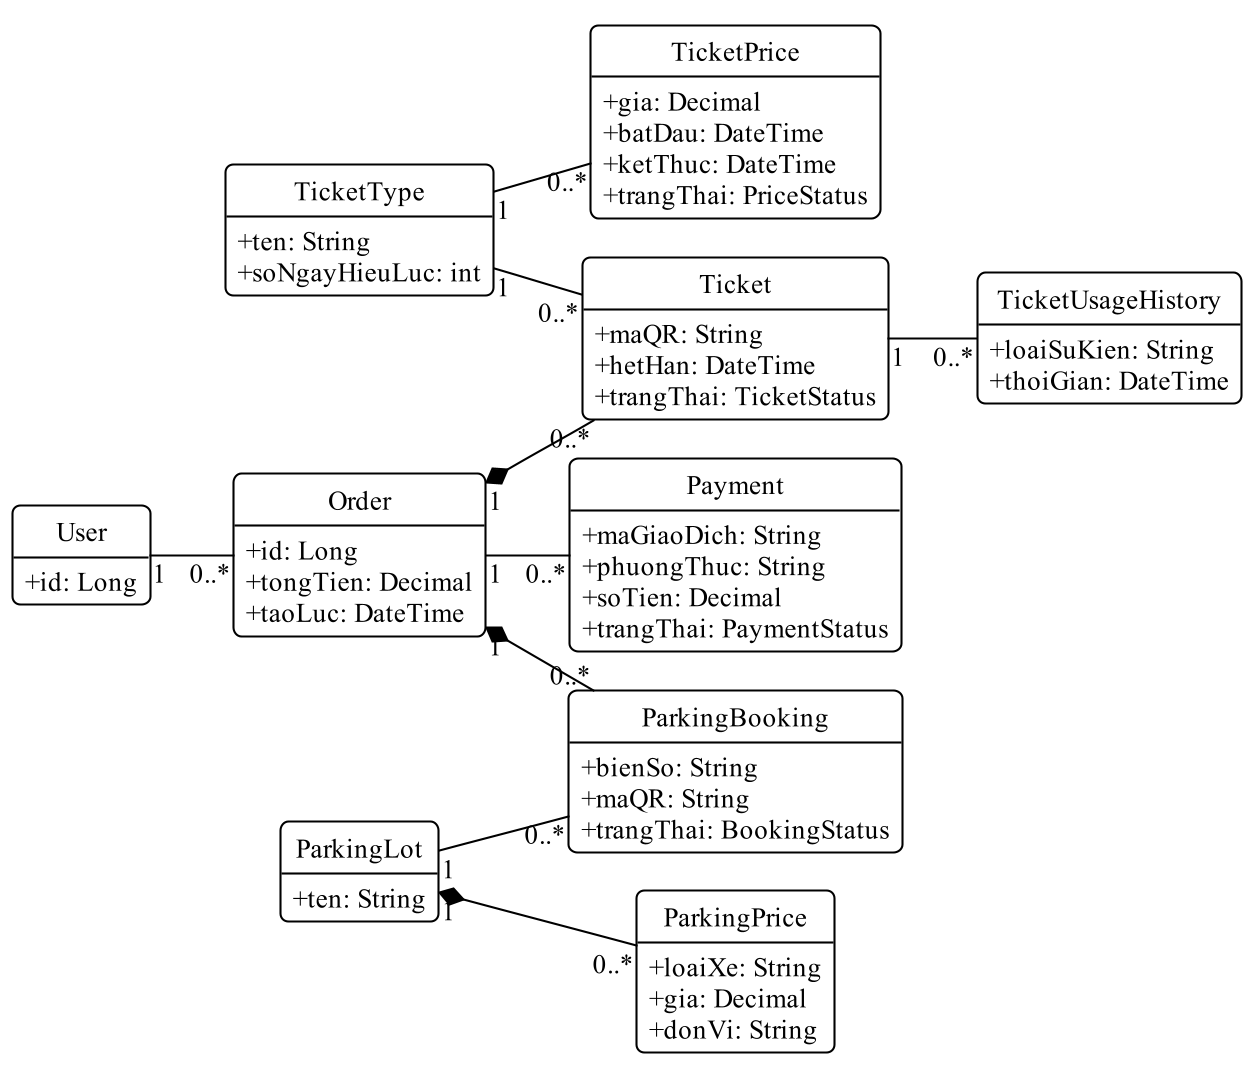

The diagram above was rendered by PlantUML. Its source (embedded in the PNG):
@startuml
!pragma layout smetana
skinparam dpi 200
skinparam defaultFontName "Times New Roman"
skinparam defaultFontSize 13
skinparam shadowing false
skinparam monochrome true
skinparam backgroundColor white
skinparam RoundCorner 8
skinparam ArrowColor black
skinparam ArrowThickness 1
skinparam state {
  BackgroundColor white
  BorderColor black
  BorderThickness 1
  StartColor black
  EndColor black
}
skinparam activity {
  BackgroundColor white
  BorderColor black
  BorderThickness 1
  DiamondBackgroundColor white
  DiamondBorderColor black
  StartColor black
  EndColor black
}
skinparam swimlane {
  BorderColor black
  BorderThickness 1
  TitleFontSize 13
}
skinparam usecase {
  BackgroundColor white
  BorderColor black
  BorderThickness 1
}
skinparam actor {
  BackgroundColor white
  BorderColor black
}
skinparam rectangle {
  BackgroundColor white
  BorderColor black
  BorderThickness 1
  RoundCorner 0
}
skinparam class {
  BackgroundColor white
  HeaderBackgroundColor white
  BorderColor black
  BorderThickness 1
}
skinparam classAttributeIconSize 0
hide empty members
hide circle
left to right direction
class User {
  +id: Long
}
class TicketType {
  +ten: String
  +soNgayHieuLuc: int
}
class TicketPrice {
  +gia: Decimal
  +batDau: DateTime
  +ketThuc: DateTime
  +trangThai: PriceStatus
}
class Order {
  +id: Long
  +tongTien: Decimal
  +taoLuc: DateTime
}
class Ticket {
  +maQR: String
  +hetHan: DateTime
  +trangThai: TicketStatus
}
class Payment {
  +maGiaoDich: String
  +phuongThuc: String
  +soTien: Decimal
  +trangThai: PaymentStatus
}
class TicketUsageHistory {
  +loaiSuKien: String
  +thoiGian: DateTime
}
class ParkingLot {
  +ten: String
}
class ParkingPrice {
  +loaiXe: String
  +gia: Decimal
  +donVi: String
}
class ParkingBooking {
  +bienSo: String
  +maQR: String
  +trangThai: BookingStatus
}
User "1" -- "0..*" Order
Order "1" *-- "0..*" Ticket
Order "1" *-- "0..*" ParkingBooking
Order "1" -- "0..*" Payment
TicketType "1" -- "0..*" TicketPrice
TicketType "1" -- "0..*" Ticket
Ticket "1" -- "0..*" TicketUsageHistory
ParkingLot "1" *-- "0..*" ParkingPrice
ParkingLot "1" -- "0..*" ParkingBooking
@enduml